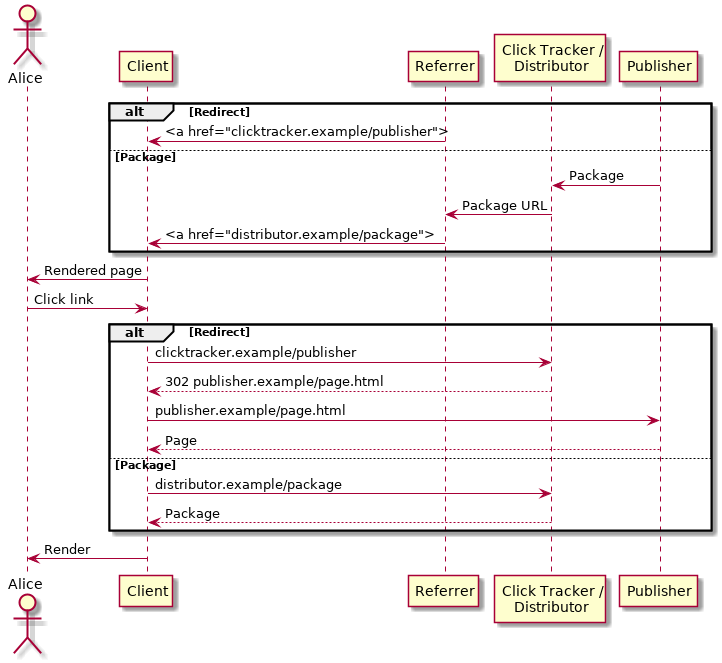

The diagram above was rendered by PlantUML. Its source (embedded in the PNG):
@startUML Privacy
actor Alice
participant Client
participant Referrer
participant "Click Tracker /\nDistributor" as Inter

alt Redirect
  Referrer -> Client: <a href="clicktracker.example/publisher">
else Package
  Publisher -> Inter: Package
  Inter -> Referrer: Package URL
  Referrer -> Client: <a href="distributor.example/package">
end
Client -> Alice: Rendered page
Alice -> Client: Click link

alt Redirect
  Client -> Inter: clicktracker.example/publisher
  Inter --> Client: 302 publisher.example/page.html
  Client -> Publisher: publisher.example/page.html
  Publisher --> Client: Page
else Package
  Client -> Inter: distributor.example/package
  Inter --> Client: Package
end

Client -> Alice: Render

@endUML